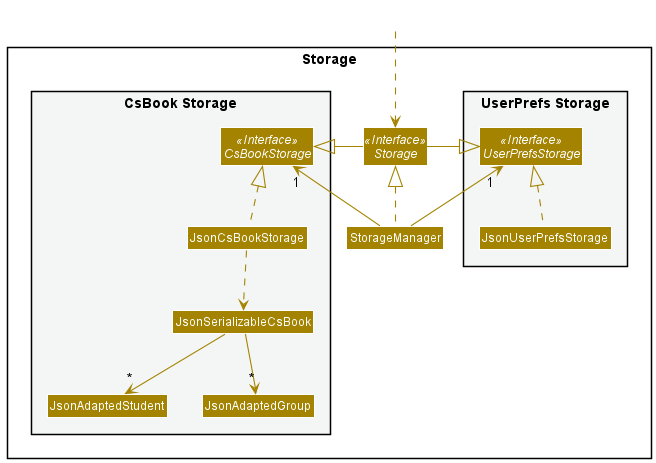

The diagram above was rendered by PlantUML. Its source (embedded in the PNG):
@startuml
!include style.puml
skinparam arrowThickness 1.1
skinparam arrowColor STORAGE_COLOR
skinparam classBackgroundColor STORAGE_COLOR

package Storage{

package "UserPrefs Storage" #F4F6F6{
Interface UserPrefsStorage <<Interface>>
Class JsonUserPrefsStorage
}

Interface Storage <<Interface>>
Class StorageManager

package "CsBook Storage" #F4F6F6{
Interface CsBookStorage <<Interface>>
Class JsonCsBookStorage
Class JsonSerializableCsBook
Class JsonAdaptedStudent
Class JsonAdaptedGroup
}

}

Class HiddenOutside #FFFFFF
HiddenOutside ..> Storage

StorageManager .up.|> Storage
StorageManager -up-> "1" UserPrefsStorage
StorageManager -up-> "1" CsBookStorage

Storage -left-|> UserPrefsStorage
Storage -right-|> CsBookStorage

JsonUserPrefsStorage .up.|> UserPrefsStorage
JsonCsBookStorage .up.|> CsBookStorage
JsonCsBookStorage ..> JsonSerializableCsBook
JsonSerializableCsBook --> "*" JsonAdaptedStudent
JsonSerializableCsBook --> "*" JsonAdaptedGroup


@enduml